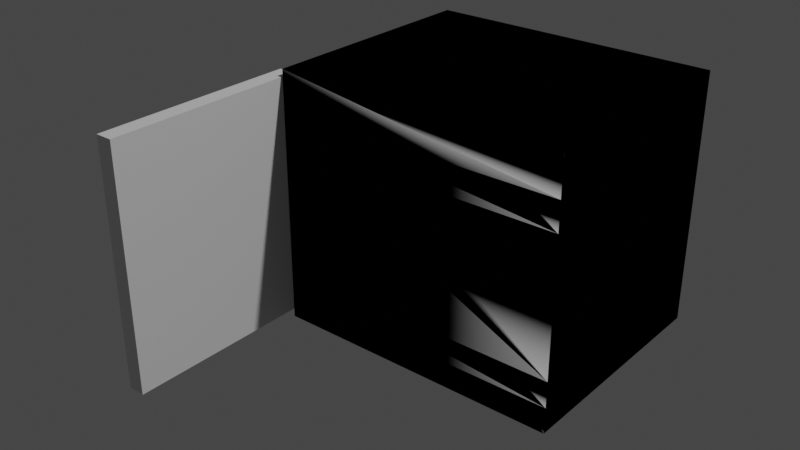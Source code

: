 # Source: chargePortEmpty.blend  (saved by Blender 2.80.74; exported with 4.5.12 LTS)
import bpy
from mathutils import Matrix  # noqa: F401  (used for matrix-valued properties, if any)

bpy.ops.wm.read_factory_settings(use_empty=True)
scene = bpy.context.scene
scene.name = 'Scene'

# ---- collections
col_collection = bpy.data.collections.new('Collection'); scene.collection.children.link(col_collection)

# ---- world
world_world = bpy.data.worlds.new('World'); scene.world = world_world
world_world.use_nodes = True; world_world.node_tree.nodes.clear()
_N = world_world.node_tree.nodes; _L = world_world.node_tree.links
n0 = _N.new('ShaderNodeOutputWorld'); n0.name = 'World Output'; n0.location = (300, 300)
n1 = _N.new('ShaderNodeBackground'); n1.name = 'Background'; n1.location = (10, 300)
n1.inputs[0].default_value = (0.05088, 0.05088, 0.05088, 1.0)
_L.new(n1.outputs[0], n0.inputs[0])
n0.is_active_output = True
world_world.color = (0.05088, 0.05088, 0.05088)
world_world.use_sun_shadow = False
world_world.sun_shadow_jitter_overblur = 0.0

# ---- cameras
cam_camera = bpy.data.cameras.new('Camera')
cam_camera.clip_end = 100.0
cam_camera.ortho_scale = 7.314

# ---- lights
light_light = bpy.data.lights.new('Light', 'POINT')
light_light.transmission_factor = 0.0
light_light.energy = 1000.0
light_light.shadow_soft_size = 0.1
light_light.shadow_maximum_resolution = 0.006
light_light.use_absolute_resolution = True

# ---- meshes
me_cube_000 = bpy.data.meshes.new('Cube.000')
me_cube_000.from_pydata([(-5.003, -14.72, -26.24), (-5.003, -14.72, 15.0), (-5.003, 23.74, -26.24), (-5.003, 23.74, 15.0), (42.08, -14.72, -26.24), (42.08, -14.72, 15.0), (42.08, 23.74, -26.24), (42.08, 23.74, 15.0), (-5.003, 23.74, 15.0), (-5.003, 23.74, -26.24), (42.08, 23.74, -26.24), (42.08, 23.74, 15.0), (-5.003, -14.72, 8.869), (-5.003, 23.74, 8.869), (42.08, 23.74, 8.869), (42.08, -14.72, 8.869), (-5.003, 23.74, 8.869), (42.08, 23.74, 8.869), (-5.003, 23.74, 8.869), (-5.003, 23.74, 8.869), (-5.003, 23.74, 8.869), (-5.003, 23.74, 8.869), (42.08, 23.74, 8.869), (42.08, 23.74, 8.869), (42.08, -14.72, 8.869), (42.08, -14.72, 8.869), (-5.003, -14.72, 8.869), (-5.003, -14.72, 8.869), (42.08, 23.74, 8.869), (42.08, 23.74, 8.869), (-5.003, 23.74, 4.218), (-5.003, 23.74, 4.218), (42.08, 23.74, 4.218), (42.08, -14.72, 4.218), (-5.003, -14.72, 4.218), (42.08, 23.74, 4.218), (-5.003, -10.21, -26.24), (-5.003, -10.21, 15.0), (42.08, -10.21, -26.24), (42.08, -10.21, 15.0), (42.08, -10.21, 8.869), (-5.003, -10.21, 8.869), (-5.003, -10.21, 8.869), (42.08, -10.21, 8.869), (-5.003, -10.21, 8.869), (42.08, -10.21, 8.869), (42.08, -10.21, 4.218), (-5.003, -10.21, 4.218), (-5.003, 18.9, 15.0), (42.08, 18.9, -26.24), (-5.003, 18.9, 8.869), (-5.003, 18.9, 8.869), (42.08, 18.9, 8.869), (-5.003, 18.9, 4.218), (-5.003, 18.9, -26.24), (42.08, 18.9, 15.0), (42.08, 18.9, 8.869), (42.08, 18.9, 8.869), (-5.003, 18.9, 8.869), (42.08, 18.9, 4.218), (-5.003, 23.74, -17.78), (-5.003, 23.74, -17.78), (42.08, 23.74, -17.78), (42.08, -14.72, -17.78), (-5.003, -14.72, -17.78), (42.08, 23.74, -17.78), (-5.003, -10.21, -17.78), (42.08, -10.21, -17.78), (42.08, 18.9, -17.78), (-5.003, 18.9, -17.78), (-5.003, -10.21, -22.01), (42.08, -10.21, -22.01), (42.08, 18.9, -22.01), (-5.003, 18.9, -22.01), (-5.003, 23.74, -22.01), (-5.003, 23.74, -22.01), (42.08, 23.74, -22.01), (42.08, -14.72, -22.01), (-5.003, -14.72, -22.01), (42.08, 23.74, -22.01), (-15.43, -10.21, 8.869), (-15.43, -10.21, 4.218), (-15.43, 18.9, 8.869), (-15.43, 18.9, 4.218), (-15.43, -10.21, 8.869), (-15.43, -10.21, 4.218), (-15.43, 18.9, 8.869), (-15.43, 18.9, 4.218), (42.08, 18.9, 4.218), (42.08, -10.21, 4.218), (42.08, -10.21, -17.78), (42.08, 18.9, -17.78)], [(81, 85), (87, 83), (80, 84), (86, 82)], [(50, 13, 19, 58), (14, 17, 22, 28), (40, 15, 25, 45), (15, 12, 26, 25), (36, 0, 4, 38), (39, 5, 1, 37), (16, 17, 23, 21), (6, 10, 9, 2), (3, 8, 11, 7), (13, 16, 21, 19), (18, 20, 16, 13), (20, 22, 17, 16), (24, 27, 12, 15), (43, 24, 15, 40), (29, 23, 17, 14), (51, 18, 13, 50), (53, 30, 18, 51), (19, 21, 8, 3), (30, 31, 20, 18), (21, 23, 11, 8), (7, 11, 23, 29), (31, 32, 22, 20), (46, 33, 24, 43), (25, 26, 1, 5), (58, 19, 3, 48), (33, 34, 27, 24), (79, 6, 10, 76), (45, 25, 5, 39), (28, 22, 32, 35), (63, 64, 34, 33), (67, 63, 33, 46), (61, 62, 32, 31), (60, 61, 31, 30), (69, 60, 30, 53), (64, 66, 47, 34), (68, 91, 88, 59), (52, 45, 39, 55), (26, 44, 37, 1), (59, 46, 43, 57), (34, 47, 42, 27), (27, 42, 41, 12), (57, 43, 40, 56), (55, 39, 37, 48), (54, 36, 38, 49), (56, 40, 45, 52), (12, 41, 44, 26), (14, 56, 52, 29), (2, 54, 49, 6), (7, 55, 48, 3), (28, 57, 56, 14), (35, 59, 57, 28), (29, 52, 55, 7), (65, 68, 59, 35), (44, 58, 48, 37), (42, 51, 50, 41), (41, 50, 58, 44), (79, 72, 68, 65), (72, 71, 67, 68), (78, 70, 66, 64), (73, 74, 60, 69), (74, 75, 61, 60), (75, 76, 62, 61), (71, 77, 63, 67), (77, 78, 64, 63), (35, 32, 62, 65), (4, 0, 78, 77), (38, 4, 77, 71), (9, 10, 76, 75), (2, 9, 75, 74), (54, 2, 74, 73), (0, 36, 70, 78), (49, 38, 71, 72), (6, 49, 72, 79), (36, 54, 73, 70), (65, 79, 76, 62), (91, 90, 89, 88), (67, 90, 91, 68), (59, 88, 89, 46), (46, 89, 90, 67)])
_uv = me_cube_000.uv_layers.new(name='UVMap')
_uv.uv.foreach_set('vector', [0.2834, 0.1088, 0.5878, 0.25, 0.5878, 0.25, 0.5878, 0.2186, 0.5878, 0.5, 0.5878, 0.5, 0.5878, 0.5, 0.5878, 0.5, 0.2939, 0.3604, 0.5878, 0.75, 0.5878, 0.75, 0.5878, 0.7207, 0.5878, 0.75, 0.5878, 1.0, 0.5878, 1.0, 0.5878, 0.75, 0.125, 0.7207, 0.125, 0.75, 0.375, 0.75, 0.375, 0.7207, 0.625, 0.7207, 0.625, 0.75, 0.875, 0.75, 0.875, 0.7207, 0.5878, 0.25, 0.5878, 0.5, 0.5878, 0.5, 0.5878, 0.25, 0.375, 0.5, 0.375, 0.5, 0.125, 0.5, 0.125, 0.5, 0.875, 0.5, 0.875, 0.5, 0.625, 0.5, 0.625, 0.5, 0.5878, 0.25, 0.5878, 0.25, 0.5878, 0.25, 0.5878, 0.25, 0.5878, 0.25, 0.5878, 0.25, 0.5878, 0.25, 0.5878, 0.25, 0.5878, 0.25, 0.5878, 0.5, 0.5878, 0.5, 0.5878, 0.25, 0.5878, 0.75, 0.5878, 1.0, 0.5878, 1.0, 0.5878, 0.75, 0.5878, 0.7207, 0.5878, 0.75, 0.5878, 0.75, 0.2939, 0.3604, 0.5878, 0.5, 0.5878, 0.5, 0.5878, 0.5, 0.5878, 0.5, 0.5878, 0.2186, 0.5878, 0.25, 0.5878, 0.25, 0.2834, 0.1088, 0.5596, 0.2186, 0.5596, 0.25, 0.5878, 0.25, 0.5878, 0.2186, 0.5878, 0.25, 0.5878, 0.25, 0.625, 0.25, 0.625, 0.25, 0.5596, 0.25, 0.5596, 0.25, 0.5878, 0.25, 0.5878, 0.25, 0.5878, 0.25, 0.5878, 0.5, 0.625, 0.5, 0.625, 0.25, 0.625, 0.5, 0.625, 0.5, 0.5878, 0.5, 0.5878, 0.5, 0.5596, 0.25, 0.5596, 0.5, 0.5878, 0.5, 0.5878, 0.25, 0.5596, 0.7207, 0.5596, 0.75, 0.5878, 0.75, 0.5878, 0.7207, 0.5878, 0.75, 0.5878, 1.0, 0.625, 1.0, 0.625, 0.75, 0.5878, 0.2186, 0.5878, 0.25, 0.625, 0.25, 0.625, 0.2186, 0.5596, 0.75, 0.5596, 1.0, 0.5878, 1.0, 0.5878, 0.75, 0.4006, 0.5, 0.375, 0.5, 0.375, 0.5, 0.4006, 0.5, 0.5878, 0.7207, 0.5878, 0.75, 0.625, 0.75, 0.625, 0.7207, 0.5878, 0.5, 0.5878, 0.5, 0.5596, 0.5, 0.5596, 0.5, 0.4263, 0.75, 0.4263, 1.0, 0.5596, 1.0, 0.5596, 0.75, 0.4263, 0.7207, 0.4263, 0.75, 0.5596, 0.75, 0.5596, 0.7207, 0.4263, 0.25, 0.4263, 0.5, 0.5596, 0.5, 0.5596, 0.25, 0.4263, 0.25, 0.4263, 0.25, 0.5596, 0.25, 0.5596, 0.25, 0.4263, 0.2186, 0.4263, 0.25, 0.5596, 0.25, 0.5596, 0.2186, 0.4263, 0.0, 0.4263, 0.02929, 0.5596, 0.02929, 0.5596, 0.0, 0.4263, 0.5314, 0.4263, 0.5314, 0.5596, 0.5314, 0.5596, 0.5314, 0.5878, 0.5314, 0.5878, 0.7207, 0.625, 0.7207, 0.625, 0.5314, 0.5878, 0.0, 0.5878, 0.02929, 0.625, 0.02929, 0.625, 0.0, 0.5596, 0.5314, 0.5596, 0.7207, 0.5878, 0.7207, 0.5878, 0.5314, 0.5596, 0.0, 0.5596, 0.02929, 0.5878, 0.02929, 0.5878, 0.0, 0.5878, 0.0, 0.5878, 0.02929, 0.2939, 0.01464, 0.5878, 0.0, 0.5878, 0.5314, 0.5878, 0.7207, 0.2939, 0.3604, 0.2834, 0.2529, 0.625, 0.5314, 0.625, 0.7207, 0.875, 0.7207, 0.875, 0.5314, 0.125, 0.5314, 0.125, 0.7207, 0.375, 0.7207, 0.375, 0.5314, 0.2834, 0.2529, 0.2939, 0.3604, 0.5878, 0.7207, 0.5878, 0.5314, 0.5878, 0.0, 0.2939, 0.01464, 0.5878, 0.02929, 0.5878, 0.0, 0.5878, 0.5, 0.2834, 0.2529, 0.5878, 0.5314, 0.5878, 0.5, 0.125, 0.5, 0.125, 0.5314, 0.375, 0.5314, 0.375, 0.5, 0.625, 0.5, 0.625, 0.5314, 0.875, 0.5314, 0.875, 0.5, 0.5878, 0.5, 0.5878, 0.5314, 0.2834, 0.2529, 0.5878, 0.5, 0.5596, 0.5, 0.5596, 0.5314, 0.5878, 0.5314, 0.5878, 0.5, 0.5878, 0.5, 0.5878, 0.5314, 0.625, 0.5314, 0.625, 0.5, 0.4263, 0.5, 0.4263, 0.5314, 0.5596, 0.5314, 0.5596, 0.5, 0.5878, 0.02929, 0.5878, 0.2186, 0.625, 0.2186, 0.625, 0.02929, 0.5878, 0.02929, 0.5878, 0.2186, 0.2834, 0.1088, 0.2939, 0.01464, 0.2939, 0.01464, 0.2834, 0.1088, 0.5878, 0.2186, 0.5878, 0.02929, 0.4006, 0.5, 0.4006, 0.5314, 0.4263, 0.5314, 0.4263, 0.5, 0.4006, 0.5314, 0.4006, 0.7207, 0.4263, 0.7207, 0.4263, 0.5314, 0.4006, 0.0, 0.4006, 0.02929, 0.4263, 0.02929, 0.4263, 0.0, 0.4006, 0.2186, 0.4006, 0.25, 0.4263, 0.25, 0.4263, 0.2186, 0.4006, 0.25, 0.4006, 0.25, 0.4263, 0.25, 0.4263, 0.25, 0.4006, 0.25, 0.4006, 0.5, 0.4263, 0.5, 0.4263, 0.25, 0.4006, 0.7207, 0.4006, 0.75, 0.4263, 0.75, 0.4263, 0.7207, 0.4006, 0.75, 0.4006, 1.0, 0.4263, 1.0, 0.4263, 0.75, 0.5596, 0.5, 0.5596, 0.5, 0.4263, 0.5, 0.4263, 0.5, 0.375, 0.75, 0.375, 1.0, 0.4006, 1.0, 0.4006, 0.75, 0.375, 0.7207, 0.375, 0.75, 0.4006, 0.75, 0.4006, 0.7207, 0.375, 0.25, 0.375, 0.5, 0.4006, 0.5, 0.4006, 0.25, 0.375, 0.25, 0.375, 0.25, 0.4006, 0.25, 0.4006, 0.25, 0.375, 0.2186, 0.375, 0.25, 0.4006, 0.25, 0.4006, 0.2186, 0.375, 0.0, 0.375, 0.02929, 0.4006, 0.02929, 0.4006, 0.0, 0.375, 0.5314, 0.375, 0.7207, 0.4006, 0.7207, 0.4006, 0.5314, 0.375, 0.5, 0.375, 0.5314, 0.4006, 0.5314, 0.4006, 0.5, 0.375, 0.02929, 0.375, 0.2186, 0.4006, 0.2186, 0.4006, 0.02929, 0.4263, 0.5, 0.4006, 0.5, 0.4006, 0.5, 0.4263, 0.5, 0.4263, 0.5314, 0.4263, 0.7207, 0.5596, 0.7207, 0.5596, 0.5314, 0.4263, 0.7207, 0.4263, 0.7207, 0.4263, 0.5314, 0.4263, 0.5314, 0.5596, 0.5314, 0.5596, 0.5314, 0.5596, 0.7207, 0.5596, 0.7207, 0.5596, 0.7207, 0.5596, 0.7207, 0.4263, 0.7207, 0.4263, 0.7207])
me_cube_000.use_remesh_preserve_volume = False
me_cube_000.use_remesh_preserve_attributes = False
me_cube_000.use_mirror_vertex_groups = False
me_cube_000.update()
me_cube_000.normals_split_custom_set([tuple(v) for v in zip(*[iter([0.0, 0.0, 1.0, 0.0, 0.0, 1.0, 1.0, 4.371e-08, -4.371e-08, 0.0, 0.0, -4.371e-08, 0.0, 0.0, 1.0, 0.0, 0.0, 1.0, 0.0, 0.0, -4.371e-08, 0.0, 0.0, -4.371e-08, 0.0, 0.0, 1.0, 0.0, 0.0, 1.0, -1.0, -4.371e-08, -4.371e-08, 0.0, 0.0, -4.371e-08, 0.0, 0.0, 1.0, 0.0, 0.0, 1.0, -4.371e-08, 1.0, -4.371e-08, 0.0, 0.0, -4.371e-08, 0.0002373, 0.7071, 0.7071, -0.5773, -0.5774, 0.5774, 0.5774, -0.5773, 0.5774, -3.394e-05, 0.7071, 0.7071, -0.0002373, 0.7071, -0.7071, 0.5773, -0.5774, -0.5774, -0.5774, -0.5773, -0.5774, 3.394e-05, 0.7071, -0.7071, 0.0, 0.0, 1.0, 0.0, 0.0, 1.0, 4.371e-08, -1.0, -4.371e-08, 0.0, 0.0, -4.371e-08, 0.0, 0.0, -4.371e-08, 4.371e-08, -1.0, -4.371e-08, 0.0, 0.0, -4.371e-08, -4.371e-08, 1.0, -4.371e-08, 0.0, 0.0, -4.371e-08, -4.371e-08, 1.0, -4.371e-08, 0.0, 0.0, -4.371e-08, 4.371e-08, -1.0, -4.371e-08, 0.0, 0.0, 1.0, 0.0, 0.0, 1.0, 0.0, 0.0, -4.371e-08, 0.0, 0.0, -4.371e-08, 0.0, 0.0, -4.371e-08, 0.0, 0.0, -4.371e-08, 0.0, 0.0, 1.0, 0.0, 0.0, 1.0, -4.371e-08, 1.0, -4.371e-08, 0.0, 0.0, -4.371e-08, 0.0, 0.0, 1.0, 0.0, 0.0, 1.0, 4.371e-08, -1.0, -4.371e-08, 0.0, 0.0, -4.371e-08, 0.0, 0.0, 1.0, 0.0, 0.0, 1.0, 1.0, 4.371e-08, -4.371e-08, 0.0, 0.0, -4.371e-08, 0.0, 0.0, 1.0, 0.0, 0.0, 1.0, 0.0, 0.0, -4.371e-08, 0.0, 0.0, -4.371e-08, 0.0, 0.0, 1.0, 0.0, 0.0, 1.0, -1.0, -4.371e-08, -4.371e-08, 0.0, 0.0, -4.371e-08, 0.0, 0.0, 1.0, 0.0, 0.0, 1.0, 1.0, 0.0, 0.0, 1.0, 0.0, 0.0, 1.0, 0.0, 0.0, 1.0, 0.0, 0.0, 0.0, 0.0, 0.0, 0.0, 0.0, 0.0, 0.0, 0.0, 0.0, 0.0, 0.0, 0.0, 0.0, 0.0, 0.0, 0.0, 0.0, 0.0, 0.0, 0.0, 0.0, 0.0, 0.0, 0.0, 0.0, -1.0, 0.0, 0.0, -1.0, 0.0, 0.0, -1.0, 0.0, 0.0, -1.0, 0.0, 0.0, 0.0, 0.0, 0.0, 0.0, 0.0, 0.0, 0.0, 0.0, 0.0, 0.0, 0.0, 0.0, -1.0, 0.0, 0.0, -1.0, 0.0, 0.0, -1.0, 0.0, 0.0, -1.0, 0.0, -1.0, 0.0, 0.0, -0.7071, 0.0002373, -0.7071, -0.7071, 3.394e-05, 0.7071, -1.0, 0.0, 0.0, -3.394e-05, 0.7071, -0.7071, 0.0002373, 0.7071, -0.7071, -0.5773, 0.5774, 0.5774, 0.5774, 0.5774, 0.5773, 1.0, 0.0, 0.0, 1.0, 0.0, 0.0, 0.7071, 0.7071, -0.0002373, 0.7071, -0.7071, -3.394e-05, -3.394e-05, 0.7071, -0.7071, 0.0002373, 0.7071, -0.7071, 3.394e-05, 0.7071, 0.7071, -0.0002373, 0.7071, 0.7071, 0.0, 0.0, 0.0, 0.0, 0.0, 0.0, 0.0, 0.0, 0.0, 0.0, 0.0, 0.0, -1.0, 0.0, 0.0, -0.7071, 0.0002373, -0.7071, -0.5774, -0.5773, 0.5774, -0.7071, 0.7071, -3.394e-05, 0.0, 0.0, 0.0, 0.0, 0.0, 0.0, 0.0, 0.0, 0.0, 0.0, 0.0, 0.0, -3.394e-05, 0.7071, -0.7071, 0.0002373, 0.7071, -0.7071, 3.394e-05, 0.7071, 0.7071, -0.0002373, 0.7071, 0.7071, -1.0, 0.0, 0.0, -0.7071, 0.0002373, -0.7071, -0.7071, 3.394e-05, 0.7071, -1.0, 0.0, 0.0, 0.0, -1.0, 0.0, 0.0, -1.0, 0.0, 0.0, -1.0, 0.0, 0.0, -1.0, 0.0, 0.0, 0.0, 0.0, 0.0, 0.0, 0.0, 0.0, 0.0, 0.0, 0.0, 0.0, 0.0, 1.0, 0.0, 0.0, 1.0, 0.0, 0.0, 1.0, 0.0, 0.0, 1.0, 0.0, 0.0, 0.7071, 3.394e-05, -0.7071, 1.0, 0.0, 0.0, 1.0, 0.0, 0.0, 0.7071, 0.0002373, 0.7071, 0.0, 0.0, 0.0, 0.0, 0.0, 0.0, 0.0, 0.0, 0.0, 0.0, 0.0, 0.0, -1.0, 0.0, 0.0, -1.0, 0.0, 0.0, -0.7071, -0.7071, -0.0002373, -0.7071, 0.7071, -3.394e-05, 0.7071, 3.394e-05, -0.7071, 1.0, 0.0, 0.0, 0.7071, 0.7071, -0.0002373, 0.5774, -0.5774, 0.5773, -1.0, 0.0, 0.0, -1.0, 0.0, 0.0, -1.0, 0.0, 0.0, -1.0, 0.0, 0.0, 0.7071, 3.394e-05, -0.7071, 1.0, 0.0, 0.0, 1.0, 0.0, 0.0, 0.7071, 0.0002373, 0.7071, -1.0, -4.371e-08, -4.371e-08, 0.0, 0.0, -4.371e-08, 0.0, 0.0, 1.0, 0.0, 0.0, 1.0, 1.0, 4.371e-08, -4.371e-08, 0.0, 0.0, -4.371e-08, 0.0, 0.0, 1.0, 0.0, 0.0, 1.0, -0.0002373, 0.7071, -0.7071, -3.394e-05, -0.7071, -0.7071, 0.0002373, -0.7071, -0.7071, 3.394e-05, 0.7071, -0.7071, 0.0002373, 0.7071, 0.7071, 3.394e-05, -0.7071, 0.7071, -0.0002373, -0.7071, 0.7071, -3.394e-05, 0.7071, 0.7071, 0.0, 0.0, 1.0, 0.0, 0.0, 1.0, -1.0, -4.371e-08, -4.371e-08, 0.0, 0.0, -4.371e-08, 0.0, 0.0, 1.0, 0.0, 0.0, 1.0, 1.0, 4.371e-08, -4.371e-08, 0.0, 0.0, -4.371e-08, 0.0, 0.0, 1.0, 0.0, 0.0, 1.0, -1.0, -4.371e-08, -4.371e-08, 0.0, 0.0, -4.371e-08, 0.0002373, 0.7071, 0.7071, 3.394e-05, -0.7071, 0.7071, -0.0002373, -0.7071, 0.7071, -3.394e-05, 0.7071, 0.7071, -0.0002373, 0.7071, -0.7071, -3.394e-05, -0.7071, -0.7071, 0.0002373, -0.7071, -0.7071, 3.394e-05, 0.7071, -0.7071, 1.0, 4.371e-08, -4.371e-08, 0.0, 0.0, -4.371e-08, 0.0, 0.0, 1.0, 0.0, 0.0, 1.0, -1.0, 0.0, 0.0, -1.0, 0.0, 0.0, -1.0, 0.0, 0.0, -1.0, 0.0, 0.0, -1.0, 0.0, 0.0, -1.0, 0.0, 0.0, -0.7071, -0.7071, -0.0002373, -0.7071, 0.7071, -3.394e-05, -1.0, 0.0, 0.0, -1.0, 0.0, 0.0, -1.0, 0.0, 0.0, -1.0, 0.0, 0.0, 1.0, 0.0, 0.0, 1.0, 0.0, 0.0, 0.7071, 0.7071, -0.0002373, 0.7071, -0.7071, -3.394e-05, -1.0, -4.371e-08, -4.371e-08, 0.0, 0.0, -4.371e-08, 0.0, 0.0, 1.0, 0.0, 0.0, 1.0, 0.0, 0.0, 1.0, 0.0, 0.0, 1.0, 1.0, 4.371e-08, -4.371e-08, 0.0, 0.0, -4.371e-08, -1.0, 0.0, 0.0, -1.0, 0.0, 0.0, -1.0, 0.0, 0.0, -1.0, 0.0, 0.0, -1.0, 0.0, 0.0, -1.0, 0.0, 0.0, -1.0, 0.0, 0.0, -1.0, 0.0, 0.0, 0.7071, 3.394e-05, -0.7071, 1.0, 0.0, 0.0, 1.0, 0.0, 0.0, 0.7071, 0.0002373, 0.7071, 1.0, 0.0, 0.0, 1.0, 0.0, 0.0, 1.0, 0.0, 0.0, 1.0, 0.0, 0.0, 0.0, 0.0, 0.0, 0.0, 0.0, 0.0, 0.0, 0.0, 0.0, 0.0, 0.0, 0.0, 0.0, -1.0, 0.0, 0.0, -1.0, 0.0, 0.0, -1.0, 0.0, 0.0, -1.0, 0.0, -1.0, 0.0, 0.0, -0.7071, 0.0002373, -0.7071, -0.7071, 3.394e-05, 0.7071, -1.0, 0.0, 0.0, -3.394e-05, 0.7071, -0.7071, 0.0002373, 0.7071, -0.7071, 3.394e-05, 0.7071, 0.7071, -0.0002373, 0.7071, 0.7071, 0.0, 0.0, 0.0, 0.0, 0.0, 0.0, 0.0, 0.0, 0.0, 0.0, 0.0, 0.0, 0.5773, 0.5774, -0.5774, -0.5774, 0.5774, -0.5773, 3.394e-05, 0.7071, 0.7071, -0.0002373, 0.7071, 0.7071, -0.7071, 0.7071, 0.0002373, -0.5774, -0.5774, -0.5773, -0.7071, 3.394e-05, 0.7071, -1.0, 0.0, 0.0, 0.0, -1.0, 0.0, 0.0, -1.0, 0.0, 0.0, -1.0, 0.0, 0.0, -1.0, 0.0, 0.0, 0.0, 0.0, 0.0, 0.0, 0.0, 0.0, 0.0, 0.0, 0.0, 0.0, 0.0, 0.7071, -0.7071, 0.0002373, 0.7071, 0.7071, 3.394e-05, 1.0, 0.0, 0.0, 1.0, 0.0, 0.0, 0.5774, -0.5773, -0.5774, 0.7071, 0.7071, 3.394e-05, 1.0, 0.0, 0.0, 0.7071, 0.0002373, 0.7071, -0.7071, 0.7071, 0.0002373, -0.7071, -0.7071, 3.394e-05, -1.0, 0.0, 0.0, -1.0, 0.0, 0.0, -0.7071, 0.7071, 0.0002373, -0.7071, -0.7071, 3.394e-05, -1.0, 0.0, 0.0, -1.0, 0.0, 0.0, 0.7071, -0.7071, 0.0002373, 0.7071, 0.7071, 3.394e-05, 1.0, 0.0, 0.0, 1.0, 0.0, 0.0, 0.0, 0.0, 0.0, 0.0, 0.0, 0.0, 0.0, 0.0, 0.0, 0.0, 0.0, 0.0, -1.0, 0.0, 0.0, -1.0, 0.0, 0.0, -1.0, 0.0, 0.0, -1.0, 0.0, 0.0, 0.0, 0.0, 1.0, 0.0, 0.0, 1.0, 0.0, 0.0, 1.0, 0.0, 0.0, 1.0, 0.0, 0.0, 1.0, 0.0, 0.0, 1.0, 0.0, 0.0, 1.0, 0.0, 0.0, 1.0, 0.0, 0.0, 0.0, 0.0, 0.0, 0.0, 0.0, 0.0, 0.0, 0.0, 0.0, 0.0])] * 3)])
me_cube_014 = bpy.data.meshes.new('Cube.014')
me_cube_014.from_pydata([(-5.59, -23.99, 4.219), (-5.59, 5.124, 4.219), (-5.59, -23.99, -17.78), (-5.59, 5.124, -17.78), (0.16, -23.99, 4.219), (0.16, 5.124, 4.219), (0.16, -23.99, -17.78), (0.16, 5.124, -17.78), (-16.01, -23.99, 8.869), (-16.01, -23.99, 4.219), (-16.01, 5.124, 8.869), (-16.01, 5.124, 4.219), (-16.01, -23.99, 8.869), (-16.01, -23.99, 4.219), (-16.01, 5.124, 8.869), (-16.01, 5.124, 4.219), (-5.59, -23.99, 8.869), (-5.59, -23.99, 4.219), (-5.59, 5.124, 8.869), (-5.59, 5.124, 4.219), (-16.86, 5.124, 4.219), (-16.86, 5.124, 8.869), (-16.86, -23.99, 4.219), (-16.86, -23.99, 8.869), (-5.59, -23.99, -17.78), (-5.59, 5.124, -17.78), (0.16, -23.99, 4.219), (0.16, 5.124, 4.219), (0.16, -23.99, -17.78), (0.16, 5.124, -17.78), (-5.59, -23.99, -22.01), (-5.59, 5.124, -22.01), (-11.8, -23.99, -17.78), (-11.8, 5.124, -17.78), (-11.8, -23.99, -22.01), (-11.8, 5.124, -22.01), (-15.04, -23.99, -17.78), (-15.04, 5.124, -17.78), (-15.04, -23.99, -22.01), (-15.04, 5.124, -22.01), (1.022, -13.69, -1.0), (1.022, -13.69, 1.0), (1.022, -11.69, -1.0), (1.022, -11.69, 1.0), (2.46, -18.65, -10.95), (2.46, -18.65, -0.2903), (2.46, -10.38, -10.95), (2.46, -10.38, -0.2903), (1.022, -17.38, -1.0), (1.022, -17.38, 1.0), (1.022, -15.38, -1.0), (1.022, -15.38, 1.0), (0.16, -17.38, -1.0), (0.16, -18.65, -0.2903), (0.16, -18.65, -10.95), (0.16, -10.38, -6.063), (0.16, -10.38, -10.95), (0.16, -15.38, 1.0), (0.16, -17.38, 1.0), (0.16, -11.69, -1.0), (0.16, -15.38, -1.0), (0.16, -13.69, 1.0), (0.16, -13.69, -1.0), (0.16, -11.69, 1.0), (0.16, -10.38, -0.2903), (1.0, -1.0, -1.0), (1.0, -1.0, 1.0), (1.0, 1.0, -1.0), (1.0, 1.0, 1.0), (2.438, -5.953, -10.95), (2.438, -5.953, -0.2903), (2.438, 2.311, -10.95), (2.438, 2.311, -0.2903), (1.0, -4.688, -1.0), (1.0, -4.688, 1.0), (1.0, -2.688, -1.0), (1.0, -2.688, 1.0), (0.16, -5.953, -10.95), (0.16, -4.688, -1.0), (0.16, -2.688, 1.0), (0.16, -4.688, 1.0), (0.16, -2.688, -0.9606), (0.16, -1.0, 1.0), (0.16, -1.0, 0.1584), (0.16, 0.2692, 1.0), (0.16, -5.953, -0.2903), (0.16, -5.953, -3.126), (0.16, -2.747, -1.0), (0.16, 1.0, -1.0), (0.16, -2.688, -1.0), (0.16, -1.0, -1.0), (0.16, 1.0, 1.0), (0.16, 2.311, -0.2903), (0.16, 2.311, -10.95)], [(9, 13), (15, 11), (8, 12), (14, 10), (74, 78)], [(2, 0, 4, 6), (1, 3, 7, 5), (25, 24, 28, 29), (22, 23, 21, 20), (24, 25, 33, 32), (93, 29, 28, 54, 56, 77), (17, 19, 27, 26), (17, 16, 23, 22), (18, 19, 20, 21), (19, 17, 22, 20), (16, 18, 21, 23), (33, 35, 39, 37), (30, 24, 32, 34), (31, 30, 34, 35), (25, 31, 35, 33), (38, 36, 37, 39), (32, 33, 37, 36), (35, 34, 38, 39), (34, 32, 36, 38), (42, 40, 41, 43), (40, 62, 61, 41), (43, 41, 61, 63), (46, 44, 45, 47), (44, 54, 53, 45), (50, 48, 49, 51), (48, 52, 58, 49), (51, 49, 58, 57), (59, 42, 43, 63), (54, 44, 46, 56), (60, 50, 51, 57), (56, 46, 47, 64, 55), (52, 53, 58), (52, 48, 45, 53), (42, 40, 50, 48, 45, 47), (62, 40, 50, 60), (64, 47, 42, 59), (67, 65, 66, 68), (65, 90, 83, 82, 66), (68, 66, 82, 84, 91), (71, 69, 70, 72), (69, 77, 86, 85, 70), (75, 73, 74, 76), (73, 78, 80, 74), (76, 74, 80, 79), (81, 89, 87), (77, 69, 71, 93), (89, 75, 76, 79, 81), (88, 67, 68, 91), (56, 55, 86, 77), (93, 71, 72, 92), (27, 91, 84), (91, 27, 92), (93, 92, 27, 29), (28, 26, 53, 54), (64, 85, 86, 55), (78, 85, 80), (78, 73, 70, 85), (92, 72, 67, 88), (91, 92, 88), (67, 72, 70, 73, 75, 65), (81, 79, 82, 83, 90), (90, 65, 75, 89, 81), (60, 57, 61, 62), (26, 27, 84, 82, 79, 80, 63, 61, 57, 58), (53, 26, 58), (59, 63, 64), (64, 63, 80, 85)])
_uv = me_cube_014.uv_layers.new(name='UVMap')
_uv.uv.foreach_set('vector', [0.4263, 0.02929, 0.5596, 0.02929, 0.5596, 0.02929, 0.4263, 0.02929, 0.5596, 0.2186, 0.4263, 0.2186, 0.4263, 0.2186, 0.5596, 0.2186, 0.4263, 0.2186, 0.4263, 0.02929, 0.4263, 0.02929, 0.4263, 0.2186, 0.5596, 0.02929, 0.5878, 0.02929, 0.5878, 0.2186, 0.5596, 0.2186, 0.4263, 0.02929, 0.4263, 0.2186, 0.4263, 0.2186, 0.4263, 0.02929, 0.2582, 0.5, 0.4263, 0.2186, 0.4263, 0.02929, 0.2571, 0.75, 0.375, 0.3821, 0.2582, 0.75, 0.5596, 0.02929, 0.5596, 0.2186, 0.5596, 0.2186, 0.5596, 0.02929, 0.5596, 0.02929, 0.5878, 0.02929, 0.5878, 0.02929, 0.5596, 0.02929, 0.5878, 0.2186, 0.5596, 0.2186, 0.5596, 0.2186, 0.5878, 0.2186, 0.5596, 0.2186, 0.5596, 0.02929, 0.5596, 0.02929, 0.5596, 0.2186, 0.5878, 0.02929, 0.5878, 0.2186, 0.5878, 0.2186, 0.5878, 0.02929, 0.4263, 0.2186, 0.4006, 0.2186, 0.4006, 0.2186, 0.4263, 0.2186, 0.4006, 0.02929, 0.4263, 0.02929, 0.4263, 0.02929, 0.4006, 0.02929, 0.4006, 0.2186, 0.4006, 0.02929, 0.4006, 0.02929, 0.4006, 0.2186, 0.4263, 0.2186, 0.4006, 0.2186, 0.4006, 0.2186, 0.4263, 0.2186, 0.4006, 0.02929, 0.4263, 0.02929, 0.4263, 0.2186, 0.4006, 0.2186, 0.4263, 0.02929, 0.4263, 0.2186, 0.4263, 0.2186, 0.4263, 0.02929, 0.4006, 0.2186, 0.4006, 0.02929, 0.4006, 0.02929, 0.4006, 0.2186, 0.4006, 0.02929, 0.4263, 0.02929, 0.4263, 0.02929, 0.4006, 0.02929, 0.375, 0.5, 0.375, 0.75, 0.625, 0.75, 0.625, 0.5, 0.375, 0.75, 0.375, 0.8578, 0.625, 0.8578, 0.625, 0.75, 0.625, 0.5, 0.625, 0.75, 0.7328, 0.75, 0.7328, 0.5, 0.375, 0.5, 0.375, 0.75, 0.625, 0.75, 0.625, 0.5, 0.375, 0.75, 0.375, 0.8679, 0.625, 0.8679, 0.625, 0.75, 0.375, 0.5, 0.375, 0.75, 0.625, 0.75, 0.625, 0.5, 0.375, 0.75, 0.375, 0.8578, 0.625, 0.8578, 0.625, 0.75, 0.625, 0.5, 0.625, 0.75, 0.7328, 0.75, 0.7328, 0.5, 0.375, 0.3922, 0.375, 0.5, 0.625, 0.5, 0.625, 0.3922, 0.2571, 0.75, 0.375, 0.75, 0.375, 0.5, 0.2571, 0.5, 0.375, 0.3922, 0.375, 0.5, 0.625, 0.5, 0.625, 0.3922, 0.375, 0.3821, 0.375, 0.5, 0.625, 0.5, 0.625, 0.3821, 0.4896, 0.3821, 0.375, 0.8578, 0.5323, 0.06403, 0.5401, 0.07226, 0.375, 0.8578, 0.375, 0.75, 0.625, 0.75, 0.5323, 0.06403, 0.375, 0.5, 0.375, 0.75, 0.375, 0.5, 0.375, 0.75, 0.625, 0.75, 0.625, 0.5, 0.528, 0.09623, 0.375, 0.75, 0.375, 0.5, 0.528, 0.08526, 0.5323, 0.1178, 0.625, 0.5, 0.375, 0.5, 0.528, 0.1092, 0.375, 0.5, 0.375, 0.75, 0.625, 0.75, 0.625, 0.5, 0.375, 0.75, 0.375, 0.855, 0.5198, 0.855, 0.625, 0.855, 0.625, 0.75, 0.625, 0.5, 0.625, 0.75, 0.73, 0.75, 0.73, 0.5913, 0.73, 0.5, 0.375, 0.5, 0.375, 0.75, 0.625, 0.75, 0.625, 0.5, 0.375, 0.75, 0.375, 0.8668, 0.5585, 0.8668, 0.625, 0.8668, 0.625, 0.75, 0.375, 0.5, 0.375, 0.75, 0.625, 0.75, 0.625, 0.5, 0.375, 0.75, 0.375, 0.855, 0.625, 0.855, 0.625, 0.75, 0.625, 0.5, 0.625, 0.75, 0.73, 0.75, 0.73, 0.5, 0.5282, 0.1678, 0.528, 0.1678, 0.528, 0.1674, 0.2582, 0.75, 0.375, 0.75, 0.375, 0.5, 0.2582, 0.5, 0.375, 0.395, 0.375, 0.5, 0.625, 0.5, 0.625, 0.395, 0.3799, 0.395, 0.375, 0.395, 0.375, 0.5, 0.625, 0.5, 0.625, 0.395, 0.375, 0.3821, 0.4973, 0.1178, 0.5585, 0.8668, 0.375, 0.8668, 0.375, 0.3832, 0.375, 0.5, 0.625, 0.5, 0.625, 0.3832, 0.5596, 0.2186, 0.73, 0.5, 0.73, 0.5913, 0.73, 0.5, 0.5596, 0.2186, 0.0, 0.0, 0.375, 0.3832, 0.625, 0.3832, 0.5596, 0.2186, 0.4263, 0.2186, 0.4263, 0.02929, 0.5596, 0.02929, 0.5323, 0.06403, 0.375, 0.8679, 0.625, 0.3821, 0.625, 0.8668, 0.5585, 0.8668, 0.4973, 0.1178, 0.0, 0.0, 0.0, 0.0, 0.73, 0.75, 0.0, 0.0, 0.375, 0.75, 0.625, 0.75, 0.0, 0.0, 0.625, 0.3832, 0.625, 0.5, 0.375, 0.5, 0.375, 0.395, 0.73, 0.5, 0.0, 0.0, 0.375, 0.395, 0.375, 0.5, 0.625, 0.5, 0.625, 0.75, 0.375, 0.75, 0.375, 0.5, 0.375, 0.75, 0.3799, 0.395, 0.625, 0.395, 0.625, 0.855, 0.5198, 0.855, 0.375, 0.855, 0.0, 0.0, 0.0, 0.0, 0.0, 0.0, 0.0, 0.0, 0.0, 0.0, 0.528, 0.08526, 0.625, 0.3922, 0.625, 0.8578, 0.528, 0.09623, 0.5596, 0.02929, 0.5596, 0.2186, 0.73, 0.5913, 0.625, 0.855, 0.73, 0.5, 0.73, 0.75, 0.7328, 0.5, 0.625, 0.8578, 0.7328, 0.5, 0.7328, 0.75, 0.5323, 0.06403, 0.5596, 0.02929, 0.5401, 0.07226, 0.528, 0.1092, 0.625, 0.3922, 0.5323, 0.1178, 0.5323, 0.1178, 0.625, 0.3922, 0.73, 0.75, 0.0, 0.0])
_uv.active_render = True
_uv = me_cube_014.uv_layers.new(name='UVMap.001')
_uv.uv.foreach_set('vector', [0.0, 0.0, 0.0, 0.0, 0.0, 0.0, 0.0, 0.0, 0.0, 0.0, 0.0, 0.0, 0.0, 0.0, 0.0, 0.0, 0.0, 0.0, 0.0, 0.0, 0.0, 0.0, 0.0, 0.0, 0.0, 0.0, 0.0, 0.0, 0.0, 0.0, 0.0, 0.0, 0.0, 0.0, 0.0, 0.0, 0.0, 0.0, 0.0, 0.0, 0.0, 0.0, 0.0, 0.0, 0.0, 0.0, 0.0, 0.0, 0.0, 0.0, 0.0, 0.0, 0.0, 0.0, 0.0, 0.0, 0.0, 0.0, 0.0, 0.0, 0.0, 0.0, 0.0, 0.0, 0.0, 0.0, 0.0, 0.0, 0.0, 0.0, 0.0, 0.0, 0.0, 0.0, 0.0, 0.0, 0.0, 0.0, 0.0, 0.0, 0.0, 0.0, 0.0, 0.0, 0.0, 0.0, 0.0, 0.0, 0.0, 0.0, 0.0, 0.0, 0.0, 0.0, 0.0, 0.0, 0.0, 0.0, 0.0, 0.0, 0.0, 0.0, 0.0, 0.0, 0.0, 0.0, 0.0, 0.0, 0.0, 0.0, 0.0, 0.0, 0.0, 0.0, 0.0, 0.0, 0.0, 0.0, 0.0, 0.0, 0.0, 0.0, 0.0, 0.0, 0.0, 0.0, 0.0, 0.0, 0.0, 0.0, 0.0, 0.0, 0.0, 0.0, 0.0, 0.0, 0.0, 0.0, 0.0, 0.0, 0.0, 0.0, 0.0, 0.0, 0.0, 0.0, 0.0, 0.0, 0.0, 0.0, 0.0, 0.0, 0.0, 0.0, 0.0, 0.0, 0.0, 0.0, 0.0, 0.0, 0.0, 0.0, 0.0, 0.0, 0.0, 0.0, 0.0, 0.0, 0.0, 0.0, 0.0, 0.0, 0.0, 0.0, 0.0, 0.0, 0.0, 0.0, 0.0, 0.0, 0.0, 0.0, 0.0, 0.0, 0.0, 0.0, 0.0, 0.0, 0.0, 0.0, 0.0, 0.0, 0.0, 0.0, 0.0, 0.0, 0.0, 0.0, 0.0, 0.0, 0.0, 0.0, 0.0, 0.0, 0.0, 0.0, 0.0, 0.0, 0.0, 0.0, 0.0, 0.0, 0.0, 0.0, 0.0, 0.0, 0.0, 0.0, 0.0, 0.0, 0.0, 0.0, 0.0, 0.0, 0.0, 0.0, 0.0, 0.0, 0.0, 0.0, 0.0, 0.0, 0.0, 0.0, 0.0, 0.0, 0.0, 0.0, 0.0, 0.0, 0.0, 0.0, 0.0, 0.0, 0.0, 0.0, 0.0, 0.0, 0.0, 0.0, 0.0, 0.0, 0.0, 0.0, 0.0, 0.0, 0.0, 0.0, 0.0, 0.0, 0.0, 0.0, 0.0, 0.0, 0.0, 0.0, 0.0, 0.0, 0.0, 0.0, 0.0, 0.0, 0.0, 0.0, 0.0, 0.0, 0.0, 0.0, 0.0, 0.0, 0.0, 0.0, 0.0, 0.0, 0.0, 0.0, 0.0, 0.0, 0.0, 0.0, 0.0, 0.0, 0.0, 0.0, 0.0, 0.0, 0.0, 0.0, 0.0, 0.0, 0.0, 0.0, 0.0, 0.0, 0.0, 0.0, 0.0, 0.0, 0.0, 0.0, 0.0, 0.0, 0.0, 0.0, 0.0, 0.0, 0.0, 0.0, 0.0, 0.0, 0.0, 0.0, 0.0, 0.0, 0.0, 0.0, 0.0, 0.0, 0.0, 0.0, 0.0, 0.0, 0.0, 0.0, 0.0, 0.0, 0.0, 0.0, 0.0, 0.0, 0.0, 0.0, 0.0, 0.0, 0.0, 0.0, 0.0, 0.0, 0.0, 0.0, 0.0, 0.0, 0.0, 0.0, 0.0, 0.0, 0.0, 0.0, 0.0, 0.0, 0.0, 0.0, 0.0, 0.0, 0.0, 0.0, 0.0, 0.0, 0.0, 0.0, 0.0, 0.0, 0.0, 0.0, 0.0, 0.0, 0.0, 0.0, 0.0, 0.0, 0.0, 0.0, 0.0, 0.0, 0.0, 0.0, 0.0, 0.0, 0.0, 0.0, 0.0, 0.0, 0.0, 0.0, 0.0, 0.0, 0.0, 0.0, 0.0, 0.0, 0.0, 0.0, 0.0, 0.0, 0.0, 0.0, 0.0, 0.0, 0.0, 0.0, 0.0, 0.0, 0.0, 0.0, 0.0, 0.0, 0.0, 0.0, 0.0, 0.0, 0.0, 0.0, 0.0, 0.0, 0.0, 0.0, 0.0, 0.0, 0.0, 0.0, 0.0, 0.0, 0.0, 0.0, 0.0, 0.0, 0.0, 0.0, 0.0, 0.0, 0.0, 0.0, 0.0, 0.0, 0.0, 0.0, 0.0, 0.0, 0.0, 0.0, 0.0, 0.0, 0.0, 0.0, 0.0, 0.0, 0.0, 0.0, 0.0, 0.0, 0.0, 0.0, 0.0, 0.0, 0.0, 0.0, 0.0, 0.0, 0.0, 0.0, 0.0, 0.0, 0.0, 0.0, 0.0, 0.0, 0.0, 0.0, 0.0, 0.0, 0.0, 0.0, 0.0, 0.0, 0.0, 0.0, 0.0, 0.0, 0.0, 0.0, 0.0, 0.0, 0.0, 0.0, 0.0, 0.0, 0.0, 0.0, 0.0, 0.0, 0.0, 0.0, 0.0, 0.0, 0.0, 0.0, 0.0, 0.0, 0.0, 0.0, 0.0, 0.0, 0.0, 0.0, 0.0, 0.0, 0.0, 0.0, 0.0, 0.0, 0.0, 0.0, 0.0, 0.0, 0.0, 0.0, 0.0, 0.0, 0.0, 0.0, 0.0, 0.0, 0.0, 0.0, 0.0, 0.0, 0.0, 0.0, 0.0, 0.0, 0.0, 0.0, 0.0, 0.0, 0.0, 0.0, 0.0, 0.0, 0.0, 0.0, 0.0, 0.0, 0.0, 0.0, 0.0, 0.0, 0.0, 0.0])
_uv = me_cube_014.uv_layers.new(name='UVMap.002')
_uv.uv.foreach_set('vector', [0.0, 0.0, 0.0, 0.0, 0.0, 0.0, 0.0, 0.0, 0.0, 0.0, 0.0, 0.0, 0.0, 0.0, 0.0, 0.0, 0.0, 0.0, 0.0, 0.0, 0.0, 0.0, 0.0, 0.0, 0.0, 0.0, 0.0, 0.0, 0.0, 0.0, 0.0, 0.0, 0.0, 0.0, 0.0, 0.0, 0.0, 0.0, 0.0, 0.0, 0.0, 0.0, 0.0, 0.0, 0.0, 0.0, 0.0, 0.0, 0.0, 0.0, 0.0, 0.0, 0.0, 0.0, 0.0, 0.0, 0.0, 0.0, 0.0, 0.0, 0.0, 0.0, 0.0, 0.0, 0.0, 0.0, 0.0, 0.0, 0.0, 0.0, 0.0, 0.0, 0.0, 0.0, 0.0, 0.0, 0.0, 0.0, 0.0, 0.0, 0.0, 0.0, 0.0, 0.0, 0.0, 0.0, 0.0, 0.0, 0.0, 0.0, 0.0, 0.0, 0.0, 0.0, 0.0, 0.0, 0.0, 0.0, 0.0, 0.0, 0.0, 0.0, 0.0, 0.0, 0.0, 0.0, 0.0, 0.0, 0.0, 0.0, 0.0, 0.0, 0.0, 0.0, 0.0, 0.0, 0.0, 0.0, 0.0, 0.0, 0.0, 0.0, 0.0, 0.0, 0.0, 0.0, 0.0, 0.0, 0.0, 0.0, 0.0, 0.0, 0.0, 0.0, 0.0, 0.0, 0.0, 0.0, 0.0, 0.0, 0.0, 0.0, 0.0, 0.0, 0.0, 0.0, 0.0, 0.0, 0.0, 0.0, 0.0, 0.0, 0.0, 0.0, 0.0, 0.0, 0.0, 0.0, 0.0, 0.0, 0.0, 0.0, 0.0, 0.0, 0.0, 0.0, 0.0, 0.0, 0.0, 0.0, 0.0, 0.0, 0.0, 0.0, 0.0, 0.0, 0.0, 0.0, 0.0, 0.0, 0.0, 0.0, 0.0, 0.0, 0.0, 0.0, 0.0, 0.0, 0.0, 0.0, 0.0, 0.0, 0.0, 0.0, 0.0, 0.0, 0.0, 0.0, 0.0, 0.0, 0.0, 0.0, 0.0, 0.0, 0.0, 0.0, 0.0, 0.0, 0.0, 0.0, 0.0, 0.0, 0.0, 0.0, 0.0, 0.0, 0.0, 0.0, 0.0, 0.0, 0.0, 0.0, 0.0, 0.0, 0.0, 0.0, 0.0, 0.0, 0.0, 0.0, 0.0, 0.0, 0.0, 0.0, 0.0, 0.0, 0.0, 0.0, 0.0, 0.0, 0.0, 0.0, 0.0, 0.0, 0.0, 0.0, 0.0, 0.0, 0.0, 0.0, 0.0, 0.0, 0.0, 0.0, 0.0, 0.0, 0.0, 0.0, 0.0, 0.0, 0.0, 0.0, 0.0, 0.0, 0.0, 0.0, 0.0, 0.0, 0.0, 0.0, 0.0, 0.0, 0.0, 0.0, 0.0, 0.0, 0.0, 0.0, 0.0, 0.0, 0.0, 0.0, 0.0, 0.0, 0.0, 0.0, 0.0, 0.0, 0.0, 0.0, 0.0, 0.0, 0.0, 0.0, 0.0, 0.0, 0.0, 0.0, 0.0, 0.0, 0.0, 0.0, 0.0, 0.0, 0.0, 0.0, 0.0, 0.0, 0.0, 0.0, 0.0, 0.0, 0.0, 0.0, 0.0, 0.0, 0.0, 0.0, 0.0, 0.0, 0.0, 0.0, 0.0, 0.0, 0.0, 0.0, 0.0, 0.0, 0.0, 0.0, 0.0, 0.0, 0.0, 0.0, 0.0, 0.0, 0.0, 0.0, 0.0, 0.0, 0.0, 0.0, 0.0, 0.0, 0.0, 0.0, 0.0, 0.0, 0.0, 0.0, 0.0, 0.0, 0.0, 0.0, 0.0, 0.0, 0.0, 0.0, 0.0, 0.0, 0.0, 0.0, 0.0, 0.0, 0.0, 0.0, 0.0, 0.0, 0.0, 0.0, 0.0, 0.0, 0.0, 0.0, 0.0, 0.0, 0.0, 0.0, 0.0, 0.0, 0.0, 0.0, 0.0, 0.0, 0.0, 0.0, 0.0, 0.0, 0.0, 0.0, 0.0, 0.0, 0.0, 0.0, 0.0, 0.0, 0.0, 0.0, 0.0, 0.0, 0.0, 0.0, 0.0, 0.0, 0.0, 0.0, 0.0, 0.0, 0.0, 0.0, 0.0, 0.0, 0.0, 0.0, 0.0, 0.0, 0.0, 0.0, 0.0, 0.0, 0.0, 0.0, 0.0, 0.0, 0.0, 0.0, 0.0, 0.0, 0.0, 0.0, 0.0, 0.0, 0.0, 0.0, 0.0, 0.0, 0.0, 0.0, 0.0, 0.0, 0.0, 0.0, 0.0, 0.0, 0.0, 0.0, 0.0, 0.0, 0.0, 0.0, 0.0, 0.0, 0.0, 0.0, 0.0, 0.0, 0.0, 0.0, 0.0, 0.0, 0.0, 0.0, 0.0, 0.0, 0.0, 0.0, 0.0, 0.0, 0.0, 0.0, 0.0, 0.0, 0.0, 0.0, 0.0, 0.0, 0.0, 0.0, 0.0, 0.0, 0.0, 0.0, 0.0, 0.0, 0.0, 0.0, 0.0, 0.0, 0.0, 0.0, 0.0, 0.0, 0.0, 0.0, 0.0, 0.0, 0.0, 0.0, 0.0, 0.0, 0.0, 0.0, 0.0, 0.0, 0.0, 0.0, 0.0, 0.0, 0.0, 0.0, 0.0, 0.0, 0.0, 0.0, 0.0, 0.0, 0.0, 0.0, 0.0, 0.0, 0.0, 0.0, 0.0, 0.0, 0.0, 0.0, 0.0, 0.0, 0.0, 0.0, 0.0, 0.0, 0.0, 0.0, 0.0, 0.0, 0.0, 0.0, 0.0, 0.0, 0.0, 0.0, 0.0, 0.0, 0.0, 0.0, 0.0, 0.0, 0.0, 0.0, 0.0, 0.0, 0.0, 0.0, 0.0, 0.0, 0.0, 0.0])
me_cube_014.use_remesh_preserve_volume = False
me_cube_014.use_remesh_preserve_attributes = False
me_cube_014.use_mirror_vertex_groups = False
me_cube_014.update()
me_cube_016 = bpy.data.meshes.new('Cube.016')
me_cube_016.from_pydata([(-1.0, -1.0, -1.0), (-1.0, -1.0, 1.0), (-1.0, 1.0, -1.0), (-1.0, 1.0, 1.0), (1.0, -1.0, -1.0), (1.0, -1.0, 1.0), (1.0, 1.0, -1.0), (1.0, 1.0, 1.0)], [], [(0, 1, 3, 2), (2, 3, 7, 6), (6, 7, 5, 4), (4, 5, 1, 0), (2, 6, 4, 0), (7, 3, 1, 5)])
_uv = me_cube_016.uv_layers.new(name='UVMap')
_uv.uv.foreach_set('vector', [0.375, 0.0, 0.625, 0.0, 0.625, 0.25, 0.375, 0.25, 0.375, 0.25, 0.625, 0.25, 0.625, 0.5, 0.375, 0.5, 0.375, 0.5, 0.625, 0.5, 0.625, 0.75, 0.375, 0.75, 0.375, 0.75, 0.625, 0.75, 0.625, 1.0, 0.375, 1.0, 0.125, 0.5, 0.375, 0.5, 0.375, 0.75, 0.125, 0.75, 0.625, 0.5, 0.875, 0.5, 0.875, 0.75, 0.625, 0.75])
me_cube_016.use_remesh_preserve_volume = False
me_cube_016.use_remesh_preserve_attributes = False
me_cube_016.use_mirror_vertex_groups = False
me_cube_016.update()
me_cube_015 = bpy.data.meshes.new('Cube.015')
me_cube_015.from_pydata([(-5.003, -14.72, -26.24), (-5.003, -14.72, 15.0), (-5.003, 23.74, -26.24), (-5.003, 23.74, 15.0), (42.08, -14.72, -26.24), (42.08, -14.72, 15.0), (42.08, 23.74, -26.24), (42.08, 23.74, 15.0), (-5.003, 23.74, 15.0), (-5.003, 23.74, -26.24), (42.08, 23.74, -26.24), (42.08, 23.74, 15.0), (-5.003, -14.72, 8.869), (-5.003, 23.74, 8.869), (42.08, 23.74, 8.869), (42.08, -14.72, 8.869), (-5.003, 23.74, 8.869), (42.08, 23.74, 8.869), (-5.003, 23.74, 8.869), (-5.003, 23.74, 8.869), (-5.003, 23.74, 8.869), (-5.003, 23.74, 8.869), (42.08, 23.74, 8.869), (42.08, 23.74, 8.869), (42.08, -14.72, 8.869), (42.08, -14.72, 8.869), (-5.003, -14.72, 8.869), (-5.003, -14.72, 8.869), (42.08, 23.74, 8.869), (42.08, 23.74, 8.869), (-5.003, 23.74, 4.218), (-5.003, 23.74, 4.218), (42.08, 23.74, 4.218), (42.08, -14.72, 4.218), (-5.003, -14.72, 4.218), (42.08, 23.74, 4.218), (-5.003, -10.21, -26.24), (-5.003, -10.21, 15.0), (42.08, -10.21, -26.24), (42.08, -10.21, 15.0), (42.08, -10.21, 8.869), (-5.003, -10.21, 8.869), (-5.003, -10.21, 8.869), (42.08, -10.21, 8.869), (-5.003, -10.21, 8.869), (42.08, -10.21, 8.869), (42.08, -10.21, 4.218), (-5.003, -10.21, 4.218), (-5.003, 18.9, 15.0), (42.08, 18.9, -26.24), (-5.003, 18.9, 8.869), (-5.003, 18.9, 8.869), (42.08, 18.9, 8.869), (-5.003, 18.9, 4.218), (-5.003, 18.9, -26.24), (42.08, 18.9, 15.0), (42.08, 18.9, 8.869), (42.08, 18.9, 8.869), (-5.003, 18.9, 8.869), (42.08, 18.9, 4.218), (-5.003, 23.74, -17.78), (-5.003, 23.74, -17.78), (42.08, 23.74, -17.78), (42.08, -14.72, -17.78), (-5.003, -14.72, -17.78), (42.08, 23.74, -17.78), (-5.003, -10.21, -17.78), (42.08, -10.21, -17.78), (42.08, 18.9, -17.78), (-5.003, 18.9, -17.78), (-5.003, -10.21, -22.01), (42.08, -10.21, -22.01), (42.08, 18.9, -22.01), (-5.003, 18.9, -22.01), (-5.003, 23.74, -22.01), (-5.003, 23.74, -22.01), (42.08, 23.74, -22.01), (42.08, -14.72, -22.01), (-5.003, -14.72, -22.01), (42.08, 23.74, -22.01), (-15.43, -10.21, 8.869), (-15.43, -10.21, 4.218), (-15.43, 18.9, 8.869), (-15.43, 18.9, 4.218), (-15.43, -10.21, 8.869), (-15.43, -10.21, 4.218), (-15.43, 18.9, 8.869), (-15.43, 18.9, 4.218), (42.08, 18.9, 4.218), (42.08, -10.21, 4.218), (42.08, -10.21, -17.78), (42.08, 18.9, -17.78)], [(81, 85), (87, 83), (80, 84), (86, 82)], [(50, 58, 19, 13), (14, 28, 22, 17), (40, 45, 25, 15), (15, 25, 26, 12), (36, 38, 4, 0), (39, 37, 1, 5), (16, 21, 23, 17), (6, 2, 9, 10), (3, 7, 11, 8), (13, 19, 21, 16), (18, 13, 16, 20), (20, 16, 17, 22), (24, 15, 12, 27), (43, 40, 15, 24), (29, 14, 17, 23), (51, 50, 13, 18), (53, 51, 18, 30), (19, 3, 8, 21), (30, 18, 20, 31), (21, 8, 11, 23), (7, 29, 23, 11), (31, 20, 22, 32), (46, 43, 24, 33), (25, 5, 1, 26), (58, 48, 3, 19), (33, 24, 27, 34), (79, 6, 10, 76), (45, 39, 5, 25), (28, 35, 32, 22), (63, 33, 34, 64), (67, 46, 33, 63), (61, 31, 32, 62), (60, 30, 31, 61), (69, 53, 30, 60), (64, 34, 47, 66), (68, 59, 88, 91), (52, 55, 39, 45), (26, 1, 37, 44), (59, 57, 43, 46), (34, 27, 42, 47), (27, 12, 41, 42), (57, 56, 40, 43), (55, 48, 37, 39), (54, 49, 38, 36), (56, 52, 45, 40), (12, 26, 44, 41), (14, 29, 52, 56), (2, 6, 49, 54), (7, 3, 48, 55), (28, 14, 56, 57), (35, 28, 57, 59), (29, 7, 55, 52), (65, 35, 59, 68), (44, 37, 48, 58), (42, 41, 50, 51), (41, 44, 58, 50), (79, 65, 68, 72), (72, 68, 67, 71), (78, 64, 66, 70), (73, 69, 60, 74), (74, 60, 61, 75), (75, 61, 62, 76), (71, 67, 63, 77), (77, 63, 64, 78), (35, 65, 62, 32), (4, 77, 78, 0), (38, 71, 77, 4), (9, 75, 76, 10), (2, 74, 75, 9), (54, 73, 74, 2), (0, 78, 70, 36), (49, 72, 71, 38), (6, 79, 72, 49), (36, 70, 73, 54), (65, 79, 76, 62), (91, 88, 89, 90), (67, 68, 91, 90), (59, 46, 89, 88), (46, 67, 90, 89)])
_uv = me_cube_015.uv_layers.new(name='UVMap')
_uv.uv.foreach_set('vector', [0.2834, 0.1088, 0.5878, 0.2186, 0.5878, 0.25, 0.5878, 0.25, 0.5878, 0.5, 0.5878, 0.5, 0.5878, 0.5, 0.5878, 0.5, 0.2939, 0.3604, 0.5878, 0.7207, 0.5878, 0.75, 0.5878, 0.75, 0.5878, 0.75, 0.5878, 0.75, 0.5878, 1.0, 0.5878, 1.0, 0.125, 0.7207, 0.375, 0.7207, 0.375, 0.75, 0.125, 0.75, 0.625, 0.7207, 0.875, 0.7207, 0.875, 0.75, 0.625, 0.75, 0.5878, 0.25, 0.5878, 0.25, 0.5878, 0.5, 0.5878, 0.5, 0.375, 0.5, 0.125, 0.5, 0.125, 0.5, 0.375, 0.5, 0.875, 0.5, 0.625, 0.5, 0.625, 0.5, 0.875, 0.5, 0.5878, 0.25, 0.5878, 0.25, 0.5878, 0.25, 0.5878, 0.25, 0.5878, 0.25, 0.5878, 0.25, 0.5878, 0.25, 0.5878, 0.25, 0.5878, 0.25, 0.5878, 0.25, 0.5878, 0.5, 0.5878, 0.5, 0.5878, 0.75, 0.5878, 0.75, 0.5878, 1.0, 0.5878, 1.0, 0.5878, 0.7207, 0.2939, 0.3604, 0.5878, 0.75, 0.5878, 0.75, 0.5878, 0.5, 0.5878, 0.5, 0.5878, 0.5, 0.5878, 0.5, 0.5878, 0.2186, 0.2834, 0.1088, 0.5878, 0.25, 0.5878, 0.25, 0.5596, 0.2186, 0.5878, 0.2186, 0.5878, 0.25, 0.5596, 0.25, 0.5878, 0.25, 0.625, 0.25, 0.625, 0.25, 0.5878, 0.25, 0.5596, 0.25, 0.5878, 0.25, 0.5878, 0.25, 0.5596, 0.25, 0.5878, 0.25, 0.625, 0.25, 0.625, 0.5, 0.5878, 0.5, 0.625, 0.5, 0.5878, 0.5, 0.5878, 0.5, 0.625, 0.5, 0.5596, 0.25, 0.5878, 0.25, 0.5878, 0.5, 0.5596, 0.5, 0.5596, 0.7207, 0.5878, 0.7207, 0.5878, 0.75, 0.5596, 0.75, 0.5878, 0.75, 0.625, 0.75, 0.625, 1.0, 0.5878, 1.0, 0.5878, 0.2186, 0.625, 0.2186, 0.625, 0.25, 0.5878, 0.25, 0.5596, 0.75, 0.5878, 0.75, 0.5878, 1.0, 0.5596, 1.0, 0.4006, 0.5, 0.375, 0.5, 0.375, 0.5, 0.4006, 0.5, 0.5878, 0.7207, 0.625, 0.7207, 0.625, 0.75, 0.5878, 0.75, 0.5878, 0.5, 0.5596, 0.5, 0.5596, 0.5, 0.5878, 0.5, 0.4263, 0.75, 0.5596, 0.75, 0.5596, 1.0, 0.4263, 1.0, 0.4263, 0.7207, 0.5596, 0.7207, 0.5596, 0.75, 0.4263, 0.75, 0.4263, 0.25, 0.5596, 0.25, 0.5596, 0.5, 0.4263, 0.5, 0.4263, 0.25, 0.5596, 0.25, 0.5596, 0.25, 0.4263, 0.25, 0.4263, 0.2186, 0.5596, 0.2186, 0.5596, 0.25, 0.4263, 0.25, 0.4263, 0.0, 0.5596, 0.0, 0.5596, 0.02929, 0.4263, 0.02929, 0.4263, 0.5314, 0.5596, 0.5314, 0.5596, 0.5314, 0.4263, 0.5314, 0.5878, 0.5314, 0.625, 0.5314, 0.625, 0.7207, 0.5878, 0.7207, 0.5878, 0.0, 0.625, 0.0, 0.625, 0.02929, 0.5878, 0.02929, 0.5596, 0.5314, 0.5878, 0.5314, 0.5878, 0.7207, 0.5596, 0.7207, 0.5596, 0.0, 0.5878, 0.0, 0.5878, 0.02929, 0.5596, 0.02929, 0.5878, 0.0, 0.5878, 0.0, 0.2939, 0.01464, 0.5878, 0.02929, 0.5878, 0.5314, 0.2834, 0.2529, 0.2939, 0.3604, 0.5878, 0.7207, 0.625, 0.5314, 0.875, 0.5314, 0.875, 0.7207, 0.625, 0.7207, 0.125, 0.5314, 0.375, 0.5314, 0.375, 0.7207, 0.125, 0.7207, 0.2834, 0.2529, 0.5878, 0.5314, 0.5878, 0.7207, 0.2939, 0.3604, 0.5878, 0.0, 0.5878, 0.0, 0.5878, 0.02929, 0.2939, 0.01464, 0.5878, 0.5, 0.5878, 0.5, 0.5878, 0.5314, 0.2834, 0.2529, 0.125, 0.5, 0.375, 0.5, 0.375, 0.5314, 0.125, 0.5314, 0.625, 0.5, 0.875, 0.5, 0.875, 0.5314, 0.625, 0.5314, 0.5878, 0.5, 0.5878, 0.5, 0.2834, 0.2529, 0.5878, 0.5314, 0.5596, 0.5, 0.5878, 0.5, 0.5878, 0.5314, 0.5596, 0.5314, 0.5878, 0.5, 0.625, 0.5, 0.625, 0.5314, 0.5878, 0.5314, 0.4263, 0.5, 0.5596, 0.5, 0.5596, 0.5314, 0.4263, 0.5314, 0.5878, 0.02929, 0.625, 0.02929, 0.625, 0.2186, 0.5878, 0.2186, 0.5878, 0.02929, 0.2939, 0.01464, 0.2834, 0.1088, 0.5878, 0.2186, 0.2939, 0.01464, 0.5878, 0.02929, 0.5878, 0.2186, 0.2834, 0.1088, 0.4006, 0.5, 0.4263, 0.5, 0.4263, 0.5314, 0.4006, 0.5314, 0.4006, 0.5314, 0.4263, 0.5314, 0.4263, 0.7207, 0.4006, 0.7207, 0.4006, 0.0, 0.4263, 0.0, 0.4263, 0.02929, 0.4006, 0.02929, 0.4006, 0.2186, 0.4263, 0.2186, 0.4263, 0.25, 0.4006, 0.25, 0.4006, 0.25, 0.4263, 0.25, 0.4263, 0.25, 0.4006, 0.25, 0.4006, 0.25, 0.4263, 0.25, 0.4263, 0.5, 0.4006, 0.5, 0.4006, 0.7207, 0.4263, 0.7207, 0.4263, 0.75, 0.4006, 0.75, 0.4006, 0.75, 0.4263, 0.75, 0.4263, 1.0, 0.4006, 1.0, 0.5596, 0.5, 0.4263, 0.5, 0.4263, 0.5, 0.5596, 0.5, 0.375, 0.75, 0.4006, 0.75, 0.4006, 1.0, 0.375, 1.0, 0.375, 0.7207, 0.4006, 0.7207, 0.4006, 0.75, 0.375, 0.75, 0.375, 0.25, 0.4006, 0.25, 0.4006, 0.5, 0.375, 0.5, 0.375, 0.25, 0.4006, 0.25, 0.4006, 0.25, 0.375, 0.25, 0.375, 0.2186, 0.4006, 0.2186, 0.4006, 0.25, 0.375, 0.25, 0.375, 0.0, 0.4006, 0.0, 0.4006, 0.02929, 0.375, 0.02929, 0.375, 0.5314, 0.4006, 0.5314, 0.4006, 0.7207, 0.375, 0.7207, 0.375, 0.5, 0.4006, 0.5, 0.4006, 0.5314, 0.375, 0.5314, 0.375, 0.02929, 0.4006, 0.02929, 0.4006, 0.2186, 0.375, 0.2186, 0.4263, 0.5, 0.4006, 0.5, 0.4006, 0.5, 0.4263, 0.5, 0.4263, 0.5314, 0.5596, 0.5314, 0.5596, 0.7207, 0.4263, 0.7207, 0.4263, 0.7207, 0.4263, 0.5314, 0.4263, 0.5314, 0.4263, 0.7207, 0.5596, 0.5314, 0.5596, 0.7207, 0.5596, 0.7207, 0.5596, 0.5314, 0.5596, 0.7207, 0.4263, 0.7207, 0.4263, 0.7207, 0.5596, 0.7207])
me_cube_015.use_remesh_preserve_volume = False
me_cube_015.use_remesh_preserve_attributes = False
me_cube_015.use_mirror_vertex_groups = False
me_cube_015.update()
me_cube_015.normals_split_custom_set([tuple(v) for v in zip(*[iter([0.0, 0.0, 1.0, -1.0, -4.371e-08, -4.371e-08, 0.0, 0.0, -4.371e-08, 0.0, 0.0, 1.0, 0.0, 0.0, 1.0, 0.0, 0.0, -4.371e-08, 0.0, 0.0, -4.371e-08, 0.0, 0.0, 1.0, 0.0, 0.0, 1.0, 1.0, 4.371e-08, -4.371e-08, 0.0, 0.0, -4.371e-08, 0.0, 0.0, 1.0, 0.0, 0.0, 1.0, 0.7071, -0.7071, -4.371e-08, 0.0, 0.0, -4.371e-08, 0.0, 0.0, 1.0, -0.7071, -0.0002373, -0.7071, 0.7071, -3.394e-05, -0.7071, 0.5773, -0.5774, -0.5774, -0.5774, -0.5773, -0.5774, 0.7071, -0.0002373, 0.7071, -0.7071, -3.394e-05, 0.7071, -0.5773, -0.5774, 0.5774, 0.5774, -0.5773, 0.5774, 0.0, 0.0, 1.0, -4.371e-08, 1.0, -4.371e-08, 0.0, 0.0, -4.371e-08, 0.0, 0.0, 1.0, 0.7071, -0.7071, -4.371e-08, 0.0, 0.0, -4.371e-08, -4.371e-08, 1.0, -4.371e-08, 0.0, 0.0, -4.371e-08, -0.7071, 0.7071, -4.371e-08, 0.0, 0.0, -4.371e-08, 4.371e-08, -1.0, -4.371e-08, 0.0, 0.0, -4.371e-08, 0.0, 0.0, 1.0, 0.0, 0.0, -4.371e-08, 0.0, 0.0, -4.371e-08, 0.0, 0.0, 1.0, 0.0, 0.0, -4.371e-08, 0.0, 0.0, 1.0, 0.0, 0.0, 1.0, 0.0, 0.0, -4.371e-08, 0.0, 0.0, -4.371e-08, 0.0, 0.0, 1.0, 0.0, 0.0, 1.0, 4.371e-08, -1.0, -4.371e-08, 0.0, 0.0, -4.371e-08, 0.0, 0.0, 1.0, 0.0, 0.0, 1.0, -0.7071, 0.7071, -4.371e-08, 0.0, 0.0, -4.371e-08, 0.0, 0.0, 1.0, 0.0, 0.0, 1.0, -0.7071, -0.7071, -4.371e-08, 0.0, 0.0, -4.371e-08, 0.0, 0.0, 1.0, 0.0, 0.0, 1.0, 0.0, 0.0, -4.371e-08, 0.0, 0.0, -4.371e-08, 0.0, 0.0, 1.0, 0.0, 0.0, 1.0, 1.0, 4.371e-08, -4.371e-08, -1.0, 0.0, 0.0, -1.0, 0.0, 0.0, -1.0, 0.0, 0.0, -1.0, 0.0, 0.0, 0.0, 0.0, 0.0, 0.0, 0.0, 0.0, 0.0, 0.0, 0.0, 0.0, 0.0, 0.0, 0.0, 0.0, 0.0, 0.0, 0.0, 0.0, 0.0, 0.0, 0.0, 0.0, 0.0, 0.0, 0.0, 1.0, 0.0, 0.0, 1.0, 0.0, 0.0, 1.0, 0.0, 0.0, 1.0, 0.0, 0.0, 0.0, 0.0, 0.0, 0.0, 0.0, 0.0, 0.0, 0.0, 0.0, 0.0, 0.0, 0.0, 1.0, 0.0, 0.0, 1.0, 0.0, 0.0, 1.0, 0.0, 0.0, 1.0, 0.0, 1.0, 0.0, 0.0, 1.0, 0.0, 0.0, 0.7071, -0.7071, -3.394e-05, 0.7071, -0.7071, 0.0002373, 0.7071, -0.7071, 3.394e-05, 0.5773, -0.5774, 0.5774, -0.5774, -0.5774, 0.5773, -0.7071, -0.7071, 0.0002373, -1.0, 0.0, 0.0, -0.7071, 3.394e-05, 0.7071, -0.7071, -0.0002373, 0.7071, -1.0, 0.0, 0.0, 0.7071, -0.7071, 3.394e-05, 0.7071, -0.7071, -0.0002373, -0.7071, -0.7071, -3.394e-05, -0.7071, -0.7071, 0.0002373, 0.0, 0.0, 0.0, 0.0, 0.0, 0.0, 0.0, 0.0, 0.0, 0.0, 0.0, 0.0, 1.0, 0.0, 0.0, 0.7071, -3.394e-05, 0.7071, 0.5774, -0.5774, 0.5773, 0.7071, -0.7071, 0.0002373, 0.0, 0.0, 0.0, 0.0, 0.0, 0.0, 0.0, 0.0, 0.0, 0.0, 0.0, 0.0, 0.7071, -0.7071, 3.394e-05, 0.7071, -0.7071, -0.0002373, -0.7071, -0.7071, -3.394e-05, -0.7071, -0.7071, 0.0002373, 1.0, 0.0, 0.0, 1.0, 0.0, 0.0, 0.7071, -0.7071, -3.394e-05, 0.7071, -0.7071, 0.0002373, 0.0, 1.0, 0.0, 0.0, 1.0, 0.0, 0.0, 1.0, 0.0, 0.0, 1.0, 0.0, 0.0, 0.0, 0.0, 0.0, 0.0, 0.0, 0.0, 0.0, 0.0, 0.0, 0.0, 0.0, -1.0, 0.0, 0.0, -1.0, 0.0, 0.0, -1.0, 0.0, 0.0, -1.0, 0.0, 0.0, -0.7071, -0.7071, 3.394e-05, -0.7071, -0.7071, -0.0002373, -1.0, 0.0, 0.0, -1.0, 0.0, 0.0, 0.0, 0.0, 0.0, 0.0, 0.0, 0.0, 0.0, 0.0, 0.0, 0.0, 0.0, 0.0, 1.0, 0.0, 0.0, 0.7071, -3.394e-05, 0.7071, 0.7071, 0.0002373, 0.7071, 1.0, 0.0, 0.0, -0.7071, -0.7071, 3.394e-05, -0.5774, -0.5773, 0.5774, -0.7071, -0.0002373, 0.7071, -1.0, 0.0, 0.0, 1.0, 0.0, 0.0, 1.0, 0.0, 0.0, 1.0, 0.0, 0.0, 1.0, 0.0, 0.0, -0.7071, -0.7071, 3.394e-05, -0.7071, -0.7071, -0.0002373, -1.0, 0.0, 0.0, -1.0, 0.0, 0.0, 0.0, 0.0, -4.371e-08, 0.0, 0.0, 1.0, 0.0, 0.0, 1.0, 1.0, 4.371e-08, -4.371e-08, 0.0, 0.0, -4.371e-08, 0.0, 0.0, 1.0, 0.0, 0.0, 1.0, -1.0, -4.371e-08, -4.371e-08, 0.7071, -0.0002373, 0.7071, -0.7071, -3.394e-05, 0.7071, -0.7071, 0.0002373, 0.7071, 0.7071, 3.394e-05, 0.7071, -0.7071, -0.0002373, -0.7071, 0.7071, -3.394e-05, -0.7071, 0.7071, 0.0002373, -0.7071, -0.7071, 3.394e-05, -0.7071, 0.0, 0.0, 1.0, 1.0, 4.371e-08, -4.371e-08, 0.0, 0.0, -4.371e-08, 0.0, 0.0, 1.0, 0.0, 0.0, 1.0, -0.7071, -0.7071, -4.371e-08, 0.0, 0.0, -4.371e-08, 0.0, 0.0, 1.0, 0.0, 0.0, 1.0, 1.0, 4.371e-08, -4.371e-08, 0.0, 0.0, -4.371e-08, 0.0, 0.0, 1.0, -0.7071, -0.0002373, -0.7071, 0.7071, -3.394e-05, -0.7071, 0.7071, 0.0002373, -0.7071, -0.7071, 3.394e-05, -0.7071, 0.7071, -0.0002373, 0.7071, -0.7071, -3.394e-05, 0.7071, -0.7071, 0.0002373, 0.7071, 0.7071, 3.394e-05, 0.7071, 0.0, 0.0, -4.371e-08, 0.0, 0.0, 1.0, 0.0, 0.0, 1.0, -1.0, -4.371e-08, -4.371e-08, 1.0, 0.0, 0.0, 1.0, 0.0, 0.0, 1.0, 0.0, 0.0, 1.0, 0.0, 0.0, 1.0, 0.0, 0.0, 0.7071, -3.394e-05, 0.7071, 0.7071, 0.0002373, 0.7071, 1.0, 0.0, 0.0, 1.0, 0.0, 0.0, 1.0, 0.0, 0.0, 1.0, 0.0, 0.0, 1.0, 0.0, 0.0, -1.0, 0.0, 0.0, -0.7071, 3.394e-05, 0.7071, -0.7071, -0.0002373, 0.7071, -1.0, 0.0, 0.0, 0.0, 0.0, -4.371e-08, 0.0, 0.0, 1.0, 0.0, 0.0, 1.0, 1.0, 4.371e-08, -4.371e-08, 0.0, 0.0, 1.0, -1.0, -4.371e-08, -4.371e-08, 0.0, 0.0, -4.371e-08, 0.0, 0.0, 1.0, 1.0, 0.0, 0.0, 1.0, 0.0, 0.0, 1.0, 0.0, 0.0, 1.0, 0.0, 0.0, 1.0, 0.0, 0.0, 1.0, 0.0, 0.0, 1.0, 0.0, 0.0, 1.0, 0.0, 0.0, -0.7071, -0.7071, 3.394e-05, -0.7071, -0.7071, -0.0002373, -1.0, 0.0, 0.0, -1.0, 0.0, 0.0, -1.0, 0.0, 0.0, -1.0, 0.0, 0.0, -1.0, 0.0, 0.0, -1.0, 0.0, 0.0, 0.0, 0.0, 0.0, 0.0, 0.0, 0.0, 0.0, 0.0, 0.0, 0.0, 0.0, 0.0, 0.0, 1.0, 0.0, 0.0, 1.0, 0.0, 0.0, 1.0, 0.0, 0.0, 1.0, 0.0, 1.0, 0.0, 0.0, 1.0, 0.0, 0.0, 0.7071, -0.7071, -3.394e-05, 0.7071, -0.7071, 0.0002373, 0.7071, -0.7071, 3.394e-05, 0.7071, -0.7071, -0.0002373, -0.7071, -0.7071, -3.394e-05, -0.7071, -0.7071, 0.0002373, 0.0, 0.0, 0.0, 0.0, 0.0, 0.0, 0.0, 0.0, 0.0, 0.0, 0.0, 0.0, 0.5774, -0.5774, -0.5773, 0.7071, -0.7071, -0.0002373, -0.7071, -0.7071, -3.394e-05, -0.5773, -0.5774, -0.5774, 0.7071, -0.0002373, -0.7071, 1.0, 0.0, 0.0, 0.7071, -0.7071, -3.394e-05, 0.5774, -0.5773, -0.5774, 0.0, 1.0, 0.0, 0.0, 1.0, 0.0, 0.0, 1.0, 0.0, 0.0, 1.0, 0.0, 0.0, 0.0, 0.0, 0.0, 0.0, 0.0, 0.0, 0.0, 0.0, 0.0, 0.0, 0.0, -0.7071, 0.0002373, -0.7071, -1.0, 0.0, 0.0, -1.0, 0.0, 0.0, -0.7071, -3.394e-05, -0.7071, -0.5774, -0.5774, -0.5773, -0.7071, -0.7071, -0.0002373, -1.0, 0.0, 0.0, -0.7071, -3.394e-05, -0.7071, 0.7071, -0.0002373, -0.7071, 1.0, 0.0, 0.0, 1.0, 0.0, 0.0, 0.7071, 3.394e-05, -0.7071, 0.7071, -0.0002373, -0.7071, 1.0, 0.0, 0.0, 1.0, 0.0, 0.0, 0.7071, 3.394e-05, -0.7071, -0.7071, 0.0002373, -0.7071, -1.0, 0.0, 0.0, -1.0, 0.0, 0.0, -0.7071, -3.394e-05, -0.7071, 0.0, 0.0, 0.0, 0.0, 0.0, 0.0, 0.0, 0.0, 0.0, 0.0, 0.0, 0.0, 1.0, 0.0, 0.0, 1.0, 0.0, 0.0, 1.0, 0.0, 0.0, 1.0, 0.0, 0.0, 0.0, 0.0, 1.0, 0.0, 0.0, 1.0, 0.0, 0.0, 1.0, 0.0, 0.0, 1.0, 0.0, 0.0, 1.0, 0.0, 0.0, 1.0, 0.0, 0.0, 1.0, 0.0, 0.0, 1.0, 0.0, 0.0, 0.0, 0.0, 0.0, 0.0, 0.0, 0.0, 0.0, 0.0, 0.0, 0.0])] * 3)])

# ---- objects
ob_cube_000 = bpy.data.objects.new('Cube.000', me_cube_000)
ob_light = bpy.data.objects.new('Light', light_light)
ob_camera = bpy.data.objects.new('Camera', cam_camera)
ob_cube_010 = bpy.data.objects.new('Cube.010', me_cube_014)
ob_cube_007 = bpy.data.objects.new('Cube.007', me_cube_016)
ob_cube_003 = bpy.data.objects.new('Cube.003', me_cube_015)

# ---- transforms, parenting, visibility, modifiers, constraints
ob_cube_000.location = (0.0, 0.0, 0.0)
ob_cube_000.scale = (0.01245, 0.01245, 0.01245)
ob_cube_000.lineart.crease_threshold = 0.0
ob_light.location = (4.076, 1.005, 5.904)
ob_light.rotation_euler = (0.6503, 0.05522, 1.866)
ob_light.lock_rotations_4d = False
ob_light.empty_display_type = 'ARROWS'
ob_light.color = (0.0, 0.0, 0.0, 0.0)
ob_light.lineart.crease_threshold = 0.0
ob_camera.location = (7.359, -6.926, 4.958)
ob_camera.rotation_euler = (1.109, 0.0, 0.8149)
ob_camera.lock_rotations_4d = False
ob_camera.empty_display_type = 'ARROWS'
ob_camera.color = (0.0, 0.0, 0.0, 0.0)
ob_camera.display_type = 'WIRE'
ob_camera.lineart.crease_threshold = 0.0
ob_cube_010.location = (0.03166, 0.1728, 0.0)
ob_cube_010.scale = (0.01245, 0.01245, 0.01245)
ob_cube_010.lineart.crease_threshold = 0.0
ob_cube_007.location = (-0.07988, -0.3561, -0.06919)
ob_cube_007.scale = (0.01667, 0.2016, 0.241)
ob_cube_007.lineart.crease_threshold = 0.0
ob_cube_003.location = (0.0, 0.0, 0.0)
ob_cube_003.scale = (0.01245, 0.01245, 0.01245)
ob_cube_003.lineart.crease_threshold = 0.0

# ---- collection membership
scene.collection.objects.link(ob_cube_000)
col_collection.objects.link(ob_light)
col_collection.objects.link(ob_camera)
col_collection.objects.link(ob_cube_010)
col_collection.objects.link(ob_cube_007)
col_collection.objects.link(ob_cube_003)

# ---- scene / render settings (as saved in the file)
scene.camera = ob_cube_003
scene.frame_start = 1; scene.frame_end = 80; scene.frame_set(54)
scene.render.engine = 'BLENDER_EEVEE_NEXT'
scene.cycles.use_denoising = False
scene.cycles.samples = 128
scene.cycles.sampling_pattern = 'TABULATED_SOBOL'
scene.cycles.use_adaptive_sampling = False
scene.cycles.use_light_tree = False
scene.view_settings.view_transform = 'Filmic'
bpy.context.view_layer.update()

# ---- added for rendering (the .blend has no active camera): camera
cam_auto = bpy.data.cameras.new('AutoCamera')
cam_auto.lens = 50.0
cam_auto.sensor_width = 36.0
cam_auto.clip_end = 1000.0
ob_auto_camera = bpy.data.objects.new('AutoCamera', cam_auto)
scene.collection.objects.link(ob_auto_camera)
ob_auto_camera.location = (1.30052, -1.49266, 0.837759)
ob_auto_camera.rotation_euler = (1.09748, -7.21219e-08, 0.694738)
scene.camera = ob_auto_camera
bpy.context.view_layer.update()
